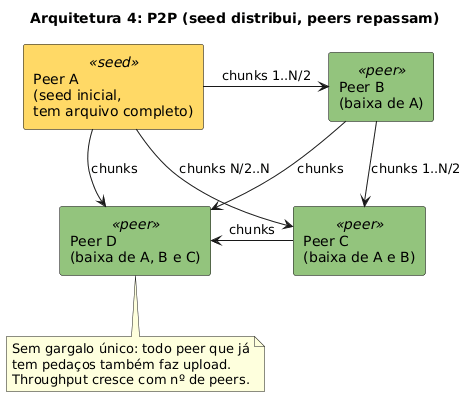

The diagram above was rendered by PlantUML. Its source (embedded in the PNG):
@startuml
title Arquitetura 4: P2P (seed distribui, peers repassam)

skinparam rectangle {
  BackgroundColor<<seed>> #FFD966
  BackgroundColor<<peer>> #93C47D
  BorderColor black
}

rectangle "Peer A\n(seed inicial,\ntem arquivo completo)" as A <<seed>>
rectangle "Peer B\n(baixa de A)" as B <<peer>>
rectangle "Peer C\n(baixa de A e B)" as C <<peer>>
rectangle "Peer D\n(baixa de A, B e C)" as D <<peer>>

A -right-> B : chunks 1..N/2
A -down-> C : chunks N/2..N
B -right-> C : chunks 1..N/2
A -down-> D : chunks
B -down-> D : chunks
C -left-> D : chunks

note bottom
  Sem gargalo único: todo peer que já
  tem pedaços também faz upload.
  Throughput cresce com nº de peers.
end note
@enduml